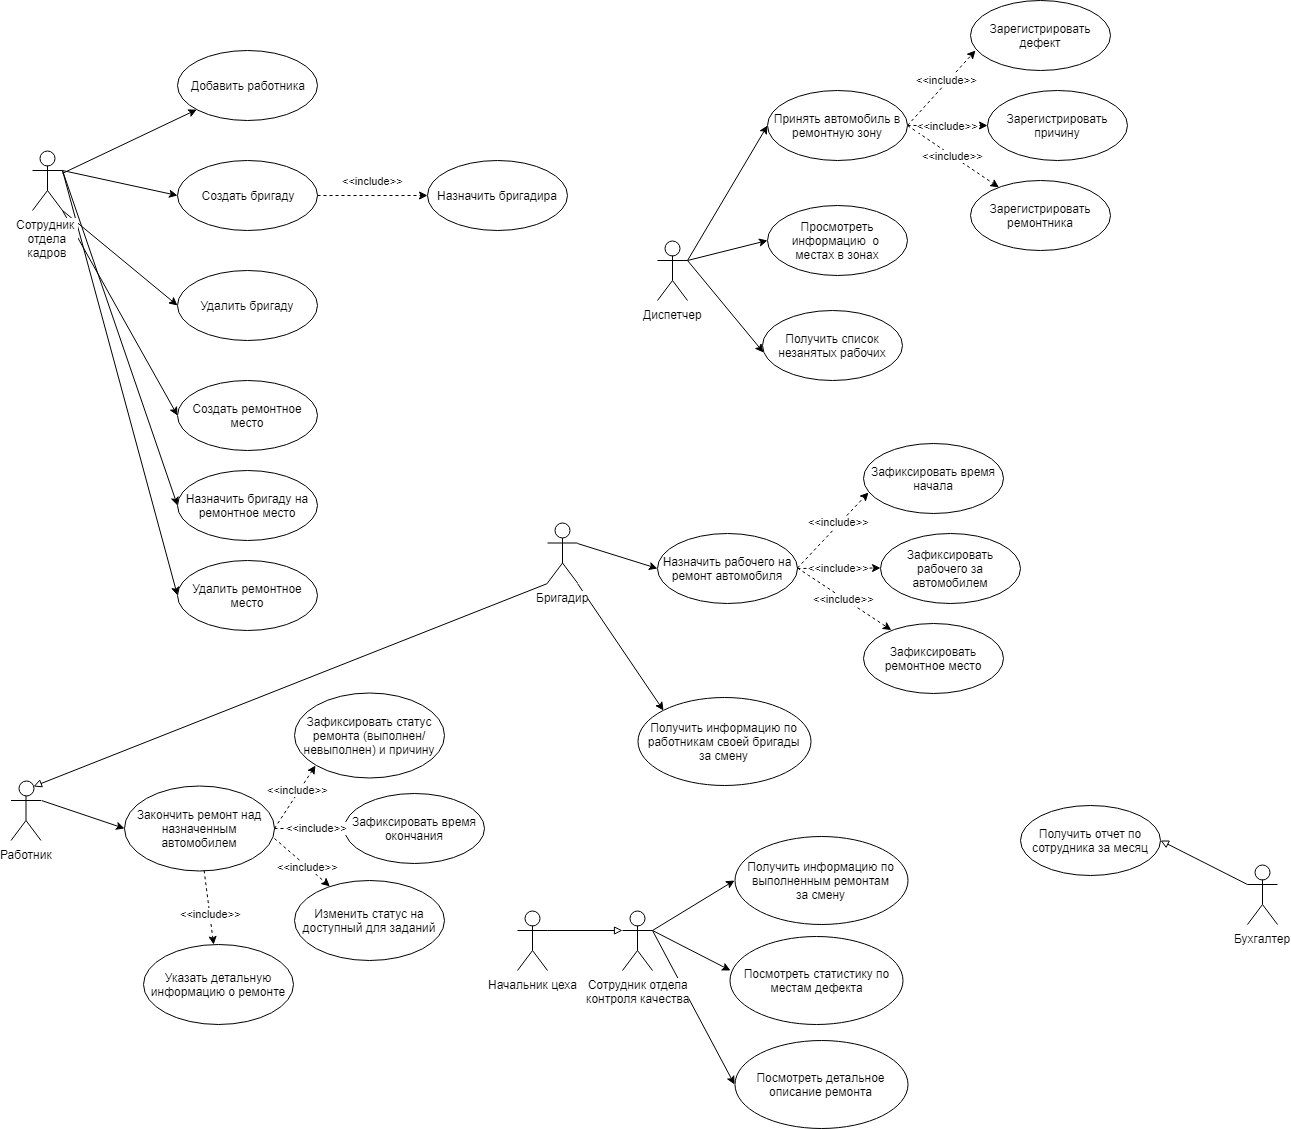

The diagram above was exported from draw.io. Its source (the exported page's mxGraphModel, read from the mxfile embedded in the PNG):
<mxGraphModel dx="1364" dy="769" grid="1" gridSize="10" guides="1" tooltips="1" connect="1" arrows="1" fold="1" page="1" pageScale="1" pageWidth="827" pageHeight="1169" math="0" shadow="0">
  <root>
    <mxCell id="0" />
    <mxCell id="1" parent="0" />
    <mxCell id="azXiGQAsNoFU_rcmmrQo-63" style="edgeStyle=none;rounded=0;orthogonalLoop=1;jettySize=auto;html=1;exitX=1;exitY=0.3333333333333333;exitDx=0;exitDy=0;exitPerimeter=0;entryX=0;entryY=0.5;entryDx=0;entryDy=0;" edge="1" parent="1" source="azXiGQAsNoFU_rcmmrQo-1" target="azXiGQAsNoFU_rcmmrQo-62">
      <mxGeometry relative="1" as="geometry" />
    </mxCell>
    <mxCell id="azXiGQAsNoFU_rcmmrQo-1" value="Работник" style="shape=umlActor;verticalLabelPosition=bottom;labelBackgroundColor=#ffffff;verticalAlign=top;html=1;" vertex="1" parent="1">
      <mxGeometry x="63.5" y="800" width="30" height="60" as="geometry" />
    </mxCell>
    <mxCell id="azXiGQAsNoFU_rcmmrQo-61" style="edgeStyle=none;rounded=0;orthogonalLoop=1;jettySize=auto;html=1;exitX=1;exitY=0.3333333333333333;exitDx=0;exitDy=0;exitPerimeter=0;entryX=0;entryY=0.5;entryDx=0;entryDy=0;" edge="1" parent="1" source="azXiGQAsNoFU_rcmmrQo-13" target="azXiGQAsNoFU_rcmmrQo-53">
      <mxGeometry relative="1" as="geometry" />
    </mxCell>
    <mxCell id="azXiGQAsNoFU_rcmmrQo-74" style="edgeStyle=none;rounded=0;orthogonalLoop=1;jettySize=auto;html=1;exitX=1;exitY=1;exitDx=0;exitDy=0;exitPerimeter=0;entryX=0;entryY=0;entryDx=0;entryDy=0;" edge="1" parent="1" source="azXiGQAsNoFU_rcmmrQo-13" target="azXiGQAsNoFU_rcmmrQo-73">
      <mxGeometry relative="1" as="geometry" />
    </mxCell>
    <mxCell id="azXiGQAsNoFU_rcmmrQo-87" style="edgeStyle=none;rounded=0;orthogonalLoop=1;jettySize=auto;html=1;exitX=0;exitY=1;exitDx=0;exitDy=0;exitPerimeter=0;entryX=0.75;entryY=0.1;entryDx=0;entryDy=0;entryPerimeter=0;endArrow=block;endFill=0;" edge="1" parent="1" source="azXiGQAsNoFU_rcmmrQo-13" target="azXiGQAsNoFU_rcmmrQo-1">
      <mxGeometry relative="1" as="geometry" />
    </mxCell>
    <mxCell id="azXiGQAsNoFU_rcmmrQo-13" value="Бригадир&lt;br&gt;" style="shape=umlActor;verticalLabelPosition=bottom;labelBackgroundColor=#ffffff;verticalAlign=top;html=1;" vertex="1" parent="1">
      <mxGeometry x="600" y="542.5" width="30" height="60" as="geometry" />
    </mxCell>
    <mxCell id="azXiGQAsNoFU_rcmmrQo-9" value="Добавить работника" style="ellipse;whiteSpace=wrap;html=1;" vertex="1" parent="1">
      <mxGeometry x="230" y="70" width="140" height="70" as="geometry" />
    </mxCell>
    <mxCell id="azXiGQAsNoFU_rcmmrQo-94" style="edgeStyle=none;rounded=0;orthogonalLoop=1;jettySize=auto;html=1;exitX=0;exitY=0.3333333333333333;exitDx=0;exitDy=0;exitPerimeter=0;entryX=1;entryY=0.5;entryDx=0;entryDy=0;endArrow=block;endFill=0;" edge="1" parent="1" source="azXiGQAsNoFU_rcmmrQo-15" target="azXiGQAsNoFU_rcmmrQo-93">
      <mxGeometry relative="1" as="geometry" />
    </mxCell>
    <mxCell id="azXiGQAsNoFU_rcmmrQo-15" value="Бухгалтер&lt;br&gt;" style="shape=umlActor;verticalLabelPosition=bottom;labelBackgroundColor=#ffffff;verticalAlign=top;html=1;" vertex="1" parent="1">
      <mxGeometry x="1300" y="884" width="30" height="60" as="geometry" />
    </mxCell>
    <mxCell id="azXiGQAsNoFU_rcmmrQo-45" style="edgeStyle=none;rounded=0;orthogonalLoop=1;jettySize=auto;html=1;exitX=1;exitY=0.3333333333333333;exitDx=0;exitDy=0;exitPerimeter=0;entryX=0;entryY=0.5;entryDx=0;entryDy=0;" edge="1" parent="1" source="azXiGQAsNoFU_rcmmrQo-16" target="azXiGQAsNoFU_rcmmrQo-38">
      <mxGeometry relative="1" as="geometry" />
    </mxCell>
    <mxCell id="azXiGQAsNoFU_rcmmrQo-70" style="edgeStyle=none;rounded=0;orthogonalLoop=1;jettySize=auto;html=1;exitX=1;exitY=0.3333333333333333;exitDx=0;exitDy=0;exitPerimeter=0;entryX=0;entryY=0.5;entryDx=0;entryDy=0;" edge="1" parent="1" source="azXiGQAsNoFU_rcmmrQo-16" target="azXiGQAsNoFU_rcmmrQo-69">
      <mxGeometry relative="1" as="geometry" />
    </mxCell>
    <mxCell id="azXiGQAsNoFU_rcmmrQo-72" style="edgeStyle=none;rounded=0;orthogonalLoop=1;jettySize=auto;html=1;exitX=1;exitY=0.3333333333333333;exitDx=0;exitDy=0;exitPerimeter=0;entryX=0.007;entryY=0.6;entryDx=0;entryDy=0;entryPerimeter=0;" edge="1" parent="1" source="azXiGQAsNoFU_rcmmrQo-16" target="azXiGQAsNoFU_rcmmrQo-71">
      <mxGeometry relative="1" as="geometry" />
    </mxCell>
    <mxCell id="azXiGQAsNoFU_rcmmrQo-16" value="Диспетчер&lt;br&gt;" style="shape=umlActor;verticalLabelPosition=bottom;labelBackgroundColor=#ffffff;verticalAlign=top;html=1;" vertex="1" parent="1">
      <mxGeometry x="710" y="260" width="30" height="60" as="geometry" />
    </mxCell>
    <mxCell id="azXiGQAsNoFU_rcmmrQo-90" style="edgeStyle=none;rounded=0;orthogonalLoop=1;jettySize=auto;html=1;exitX=1;exitY=0.3333333333333333;exitDx=0;exitDy=0;exitPerimeter=0;entryX=0;entryY=0.3333333333333333;entryDx=0;entryDy=0;endArrow=block;endFill=0;entryPerimeter=0;" edge="1" parent="1" source="azXiGQAsNoFU_rcmmrQo-17" target="azXiGQAsNoFU_rcmmrQo-18">
      <mxGeometry relative="1" as="geometry">
        <mxPoint x="390" y="1020" as="targetPoint" />
      </mxGeometry>
    </mxCell>
    <mxCell id="azXiGQAsNoFU_rcmmrQo-17" value="Начальник цеха" style="shape=umlActor;verticalLabelPosition=bottom;labelBackgroundColor=#ffffff;verticalAlign=top;html=1;" vertex="1" parent="1">
      <mxGeometry x="570" y="930" width="30" height="60" as="geometry" />
    </mxCell>
    <mxCell id="azXiGQAsNoFU_rcmmrQo-77" style="edgeStyle=none;rounded=0;orthogonalLoop=1;jettySize=auto;html=1;exitX=1;exitY=0.3333333333333333;exitDx=0;exitDy=0;exitPerimeter=0;entryX=0;entryY=0.5;entryDx=0;entryDy=0;" edge="1" parent="1" source="azXiGQAsNoFU_rcmmrQo-18" target="azXiGQAsNoFU_rcmmrQo-76">
      <mxGeometry relative="1" as="geometry" />
    </mxCell>
    <mxCell id="azXiGQAsNoFU_rcmmrQo-79" style="edgeStyle=none;rounded=0;orthogonalLoop=1;jettySize=auto;html=1;exitX=1;exitY=0.3333333333333333;exitDx=0;exitDy=0;exitPerimeter=0;entryX=0.006;entryY=0.386;entryDx=0;entryDy=0;entryPerimeter=0;" edge="1" parent="1" source="azXiGQAsNoFU_rcmmrQo-18" target="azXiGQAsNoFU_rcmmrQo-78">
      <mxGeometry relative="1" as="geometry" />
    </mxCell>
    <mxCell id="azXiGQAsNoFU_rcmmrQo-81" style="edgeStyle=none;rounded=0;orthogonalLoop=1;jettySize=auto;html=1;exitX=1;exitY=0.3333333333333333;exitDx=0;exitDy=0;exitPerimeter=0;entryX=0;entryY=0.5;entryDx=0;entryDy=0;" edge="1" parent="1" source="azXiGQAsNoFU_rcmmrQo-18" target="azXiGQAsNoFU_rcmmrQo-80">
      <mxGeometry relative="1" as="geometry" />
    </mxCell>
    <mxCell id="azXiGQAsNoFU_rcmmrQo-18" value="Сотрудник отдела&lt;br&gt;контроля качества&lt;br&gt;" style="shape=umlActor;verticalLabelPosition=bottom;labelBackgroundColor=#ffffff;verticalAlign=top;html=1;" vertex="1" parent="1">
      <mxGeometry x="675" y="930" width="30" height="60" as="geometry" />
    </mxCell>
    <mxCell id="azXiGQAsNoFU_rcmmrQo-24" style="orthogonalLoop=1;jettySize=auto;html=1;entryX=0.079;entryY=0.829;entryDx=0;entryDy=0;entryPerimeter=0;dashed=1;strokeColor=none;rounded=0;" edge="1" parent="1" source="azXiGQAsNoFU_rcmmrQo-20" target="azXiGQAsNoFU_rcmmrQo-9">
      <mxGeometry relative="1" as="geometry" />
    </mxCell>
    <mxCell id="azXiGQAsNoFU_rcmmrQo-25" style="edgeStyle=none;rounded=0;orthogonalLoop=1;jettySize=auto;html=1;" edge="1" parent="1" source="azXiGQAsNoFU_rcmmrQo-20" target="azXiGQAsNoFU_rcmmrQo-9">
      <mxGeometry relative="1" as="geometry" />
    </mxCell>
    <mxCell id="azXiGQAsNoFU_rcmmrQo-31" style="edgeStyle=none;rounded=0;orthogonalLoop=1;jettySize=auto;html=1;entryX=0;entryY=0.5;entryDx=0;entryDy=0;" edge="1" parent="1" target="azXiGQAsNoFU_rcmmrQo-21">
      <mxGeometry relative="1" as="geometry">
        <mxPoint x="115" y="190" as="sourcePoint" />
      </mxGeometry>
    </mxCell>
    <mxCell id="azXiGQAsNoFU_rcmmrQo-32" style="edgeStyle=none;rounded=0;orthogonalLoop=1;jettySize=auto;html=1;exitX=1;exitY=1;exitDx=0;exitDy=0;exitPerimeter=0;entryX=0;entryY=0.5;entryDx=0;entryDy=0;" edge="1" parent="1" source="azXiGQAsNoFU_rcmmrQo-20" target="azXiGQAsNoFU_rcmmrQo-27">
      <mxGeometry relative="1" as="geometry" />
    </mxCell>
    <mxCell id="azXiGQAsNoFU_rcmmrQo-33" style="edgeStyle=none;rounded=0;orthogonalLoop=1;jettySize=auto;html=1;exitX=1;exitY=1;exitDx=0;exitDy=0;exitPerimeter=0;entryX=0;entryY=0.5;entryDx=0;entryDy=0;" edge="1" parent="1" source="azXiGQAsNoFU_rcmmrQo-20" target="azXiGQAsNoFU_rcmmrQo-29">
      <mxGeometry relative="1" as="geometry" />
    </mxCell>
    <mxCell id="azXiGQAsNoFU_rcmmrQo-34" style="edgeStyle=none;rounded=0;orthogonalLoop=1;jettySize=auto;html=1;exitX=1;exitY=0.3333333333333333;exitDx=0;exitDy=0;exitPerimeter=0;entryX=0;entryY=0.5;entryDx=0;entryDy=0;" edge="1" parent="1" source="azXiGQAsNoFU_rcmmrQo-20" target="azXiGQAsNoFU_rcmmrQo-30">
      <mxGeometry relative="1" as="geometry" />
    </mxCell>
    <mxCell id="azXiGQAsNoFU_rcmmrQo-35" style="edgeStyle=none;rounded=0;orthogonalLoop=1;jettySize=auto;html=1;exitX=1;exitY=0.3333333333333333;exitDx=0;exitDy=0;exitPerimeter=0;entryX=0;entryY=0.5;entryDx=0;entryDy=0;" edge="1" parent="1" source="azXiGQAsNoFU_rcmmrQo-20" target="azXiGQAsNoFU_rcmmrQo-36">
      <mxGeometry relative="1" as="geometry">
        <mxPoint x="170" y="590" as="targetPoint" />
      </mxGeometry>
    </mxCell>
    <mxCell id="azXiGQAsNoFU_rcmmrQo-20" value="Сотрудник&amp;nbsp;&lt;br&gt;отдела&lt;br&gt;кадров&lt;br&gt;" style="shape=umlActor;verticalLabelPosition=bottom;labelBackgroundColor=#ffffff;verticalAlign=top;html=1;" vertex="1" parent="1">
      <mxGeometry x="85" y="170" width="30" height="60" as="geometry" />
    </mxCell>
    <mxCell id="azXiGQAsNoFU_rcmmrQo-23" value="&amp;lt;&amp;lt;include&amp;gt;&amp;gt;&lt;br&gt;" style="edgeStyle=orthogonalEdgeStyle;rounded=0;orthogonalLoop=1;jettySize=auto;html=1;dashed=1;" edge="1" parent="1" source="azXiGQAsNoFU_rcmmrQo-21" target="azXiGQAsNoFU_rcmmrQo-22">
      <mxGeometry y="15" relative="1" as="geometry">
        <mxPoint as="offset" />
      </mxGeometry>
    </mxCell>
    <mxCell id="azXiGQAsNoFU_rcmmrQo-21" value="Создать бригаду" style="ellipse;whiteSpace=wrap;html=1;" vertex="1" parent="1">
      <mxGeometry x="230" y="180" width="140" height="70" as="geometry" />
    </mxCell>
    <mxCell id="azXiGQAsNoFU_rcmmrQo-22" value="Назначить бригадира" style="ellipse;whiteSpace=wrap;html=1;" vertex="1" parent="1">
      <mxGeometry x="480" y="180" width="140" height="70" as="geometry" />
    </mxCell>
    <mxCell id="azXiGQAsNoFU_rcmmrQo-27" value="Удалить бригаду" style="ellipse;whiteSpace=wrap;html=1;" vertex="1" parent="1">
      <mxGeometry x="230" y="290" width="140" height="70" as="geometry" />
    </mxCell>
    <mxCell id="azXiGQAsNoFU_rcmmrQo-29" value="Создать ремонтное место" style="ellipse;whiteSpace=wrap;html=1;" vertex="1" parent="1">
      <mxGeometry x="230" y="400" width="140" height="70" as="geometry" />
    </mxCell>
    <mxCell id="azXiGQAsNoFU_rcmmrQo-30" value="Назначить бригаду на ремонтное место" style="ellipse;whiteSpace=wrap;html=1;" vertex="1" parent="1">
      <mxGeometry x="230" y="490" width="140" height="70" as="geometry" />
    </mxCell>
    <mxCell id="azXiGQAsNoFU_rcmmrQo-36" value="Удалить ремонтное место" style="ellipse;whiteSpace=wrap;html=1;" vertex="1" parent="1">
      <mxGeometry x="230" y="580" width="140" height="70" as="geometry" />
    </mxCell>
    <mxCell id="azXiGQAsNoFU_rcmmrQo-42" value="&amp;lt;&amp;lt;include&amp;gt;&amp;gt;" style="edgeStyle=none;rounded=0;orthogonalLoop=1;jettySize=auto;html=1;exitX=1;exitY=0.5;exitDx=0;exitDy=0;entryX=0.036;entryY=0.714;entryDx=0;entryDy=0;entryPerimeter=0;dashed=1;" edge="1" parent="1" source="azXiGQAsNoFU_rcmmrQo-38" target="azXiGQAsNoFU_rcmmrQo-39">
      <mxGeometry x="0.1894" y="1" relative="1" as="geometry">
        <mxPoint as="offset" />
      </mxGeometry>
    </mxCell>
    <mxCell id="azXiGQAsNoFU_rcmmrQo-43" value="&amp;lt;&amp;lt;include&amp;gt;&amp;gt;" style="edgeStyle=none;rounded=0;orthogonalLoop=1;jettySize=auto;html=1;exitX=1;exitY=0.5;exitDx=0;exitDy=0;dashed=1;" edge="1" parent="1" source="azXiGQAsNoFU_rcmmrQo-38" target="azXiGQAsNoFU_rcmmrQo-41">
      <mxGeometry relative="1" as="geometry" />
    </mxCell>
    <mxCell id="azXiGQAsNoFU_rcmmrQo-44" value="&amp;lt;&amp;lt;include&amp;gt;&amp;gt;" style="edgeStyle=none;rounded=0;orthogonalLoop=1;jettySize=auto;html=1;exitX=1;exitY=0.5;exitDx=0;exitDy=0;dashed=1;" edge="1" parent="1" source="azXiGQAsNoFU_rcmmrQo-38" target="azXiGQAsNoFU_rcmmrQo-40">
      <mxGeometry relative="1" as="geometry">
        <mxPoint as="offset" />
      </mxGeometry>
    </mxCell>
    <mxCell id="azXiGQAsNoFU_rcmmrQo-38" value="Принять автомобиль в ремонтную зону" style="ellipse;whiteSpace=wrap;html=1;" vertex="1" parent="1">
      <mxGeometry x="820" y="110" width="140" height="70" as="geometry" />
    </mxCell>
    <mxCell id="azXiGQAsNoFU_rcmmrQo-39" value="Зарегистрировать дефект" style="ellipse;whiteSpace=wrap;html=1;" vertex="1" parent="1">
      <mxGeometry x="1023" y="20" width="140" height="70" as="geometry" />
    </mxCell>
    <mxCell id="azXiGQAsNoFU_rcmmrQo-40" value="Зарегистрировать причину" style="ellipse;whiteSpace=wrap;html=1;" vertex="1" parent="1">
      <mxGeometry x="1040" y="110" width="140" height="70" as="geometry" />
    </mxCell>
    <mxCell id="azXiGQAsNoFU_rcmmrQo-41" value="Зарегистрировать ремонтника" style="ellipse;whiteSpace=wrap;html=1;" vertex="1" parent="1">
      <mxGeometry x="1023" y="200" width="140" height="70" as="geometry" />
    </mxCell>
    <mxCell id="azXiGQAsNoFU_rcmmrQo-53" value="Назначить рабочего на ремонт автомобиля" style="ellipse;whiteSpace=wrap;html=1;" vertex="1" parent="1">
      <mxGeometry x="710" y="552.5" width="140" height="70" as="geometry" />
    </mxCell>
    <mxCell id="azXiGQAsNoFU_rcmmrQo-55" value="&amp;lt;&amp;lt;include&amp;gt;&amp;gt;" style="edgeStyle=none;rounded=0;orthogonalLoop=1;jettySize=auto;html=1;entryX=0.036;entryY=0.714;entryDx=0;entryDy=0;entryPerimeter=0;dashed=1;" edge="1" parent="1" target="azXiGQAsNoFU_rcmmrQo-58">
      <mxGeometry x="0.1894" y="1" relative="1" as="geometry">
        <mxPoint x="850" y="587.5" as="sourcePoint" />
        <mxPoint as="offset" />
      </mxGeometry>
    </mxCell>
    <mxCell id="azXiGQAsNoFU_rcmmrQo-56" value="&amp;lt;&amp;lt;include&amp;gt;&amp;gt;" style="edgeStyle=none;rounded=0;orthogonalLoop=1;jettySize=auto;html=1;dashed=1;" edge="1" parent="1" target="azXiGQAsNoFU_rcmmrQo-60">
      <mxGeometry relative="1" as="geometry">
        <mxPoint x="850" y="587.5" as="sourcePoint" />
      </mxGeometry>
    </mxCell>
    <mxCell id="azXiGQAsNoFU_rcmmrQo-57" value="&amp;lt;&amp;lt;include&amp;gt;&amp;gt;" style="edgeStyle=none;rounded=0;orthogonalLoop=1;jettySize=auto;html=1;exitX=1;exitY=0.5;exitDx=0;exitDy=0;dashed=1;" edge="1" parent="1" target="azXiGQAsNoFU_rcmmrQo-59" source="azXiGQAsNoFU_rcmmrQo-53">
      <mxGeometry relative="1" as="geometry">
        <mxPoint x="873" y="587.5" as="sourcePoint" />
        <mxPoint as="offset" />
      </mxGeometry>
    </mxCell>
    <mxCell id="azXiGQAsNoFU_rcmmrQo-58" value="Зафиксировать время начала" style="ellipse;whiteSpace=wrap;html=1;" vertex="1" parent="1">
      <mxGeometry x="916" y="462.5" width="140" height="70" as="geometry" />
    </mxCell>
    <mxCell id="azXiGQAsNoFU_rcmmrQo-59" value="Зафиксировать рабочего за автомобилем" style="ellipse;whiteSpace=wrap;html=1;" vertex="1" parent="1">
      <mxGeometry x="933" y="552.5" width="140" height="70" as="geometry" />
    </mxCell>
    <mxCell id="azXiGQAsNoFU_rcmmrQo-60" value="Зафиксировать ремонтное место" style="ellipse;whiteSpace=wrap;html=1;" vertex="1" parent="1">
      <mxGeometry x="916" y="642.5" width="140" height="70" as="geometry" />
    </mxCell>
    <mxCell id="azXiGQAsNoFU_rcmmrQo-62" value="Закончить ремонт над назначенным автомобилем" style="ellipse;whiteSpace=wrap;html=1;" vertex="1" parent="1">
      <mxGeometry x="176.5" y="805" width="150" height="85" as="geometry" />
    </mxCell>
    <mxCell id="azXiGQAsNoFU_rcmmrQo-64" value="Зафиксировать время окончания" style="ellipse;whiteSpace=wrap;html=1;" vertex="1" parent="1">
      <mxGeometry x="396.5" y="812.5" width="140" height="70" as="geometry" />
    </mxCell>
    <mxCell id="azXiGQAsNoFU_rcmmrQo-65" value="&amp;lt;&amp;lt;include&amp;gt;&amp;gt;" style="edgeStyle=none;rounded=0;orthogonalLoop=1;jettySize=auto;html=1;entryX=0;entryY=0.5;entryDx=0;entryDy=0;dashed=1;exitX=1;exitY=0.5;exitDx=0;exitDy=0;" edge="1" parent="1" source="azXiGQAsNoFU_rcmmrQo-62" target="azXiGQAsNoFU_rcmmrQo-64">
      <mxGeometry x="0.1894" y="1" relative="1" as="geometry">
        <mxPoint x="323.5" y="605" as="sourcePoint" />
        <mxPoint as="offset" />
        <mxPoint x="394.5" y="530" as="targetPoint" />
      </mxGeometry>
    </mxCell>
    <mxCell id="azXiGQAsNoFU_rcmmrQo-67" value="Изменить статус на доступный для заданий" style="ellipse;whiteSpace=wrap;html=1;" vertex="1" parent="1">
      <mxGeometry x="346.5" y="900" width="150" height="80" as="geometry" />
    </mxCell>
    <mxCell id="azXiGQAsNoFU_rcmmrQo-68" value="&amp;lt;&amp;lt;include&amp;gt;&amp;gt;" style="edgeStyle=none;rounded=0;orthogonalLoop=1;jettySize=auto;html=1;dashed=1;exitX=1;exitY=0.624;exitDx=0;exitDy=0;exitPerimeter=0;" edge="1" parent="1" source="azXiGQAsNoFU_rcmmrQo-62" target="azXiGQAsNoFU_rcmmrQo-67">
      <mxGeometry x="0.1894" y="1" relative="1" as="geometry">
        <mxPoint x="336.5" y="858" as="sourcePoint" />
        <mxPoint as="offset" />
        <mxPoint x="406.5" y="858" as="targetPoint" />
      </mxGeometry>
    </mxCell>
    <mxCell id="azXiGQAsNoFU_rcmmrQo-69" value="Просмотреть информацию&amp;nbsp; о &lt;br&gt;местах в зонах" style="ellipse;whiteSpace=wrap;html=1;" vertex="1" parent="1">
      <mxGeometry x="820" y="225" width="140" height="70" as="geometry" />
    </mxCell>
    <mxCell id="azXiGQAsNoFU_rcmmrQo-71" value="Получить список незанятых рабочих" style="ellipse;whiteSpace=wrap;html=1;" vertex="1" parent="1">
      <mxGeometry x="815" y="330" width="140" height="70" as="geometry" />
    </mxCell>
    <mxCell id="azXiGQAsNoFU_rcmmrQo-73" value="Получить информацию по работникам своей бригады&lt;br&gt;за смену&lt;br&gt;" style="ellipse;whiteSpace=wrap;html=1;" vertex="1" parent="1">
      <mxGeometry x="690" y="717" width="173" height="88" as="geometry" />
    </mxCell>
    <mxCell id="azXiGQAsNoFU_rcmmrQo-76" value="Получить информацию по выполненным ремонтам&lt;br&gt;за смену&lt;br&gt;" style="ellipse;whiteSpace=wrap;html=1;" vertex="1" parent="1">
      <mxGeometry x="787" y="856" width="173" height="88" as="geometry" />
    </mxCell>
    <mxCell id="azXiGQAsNoFU_rcmmrQo-78" value="Посмотреть статистику по&lt;br&gt;местам дефекта&lt;br&gt;" style="ellipse;whiteSpace=wrap;html=1;" vertex="1" parent="1">
      <mxGeometry x="782" y="956" width="173" height="88" as="geometry" />
    </mxCell>
    <mxCell id="azXiGQAsNoFU_rcmmrQo-80" value="Посмотреть детальное описание ремонта&lt;br&gt;" style="ellipse;whiteSpace=wrap;html=1;" vertex="1" parent="1">
      <mxGeometry x="787" y="1060" width="173" height="88" as="geometry" />
    </mxCell>
    <mxCell id="azXiGQAsNoFU_rcmmrQo-82" value="Зафиксировать статус ремонта (выполнен/невыполнен) и причину" style="ellipse;whiteSpace=wrap;html=1;" vertex="1" parent="1">
      <mxGeometry x="346.5" y="712.5" width="150" height="85" as="geometry" />
    </mxCell>
    <mxCell id="azXiGQAsNoFU_rcmmrQo-84" value="&amp;lt;&amp;lt;include&amp;gt;&amp;gt;" style="edgeStyle=none;rounded=0;orthogonalLoop=1;jettySize=auto;html=1;entryX=0;entryY=1;entryDx=0;entryDy=0;dashed=1;exitX=1;exitY=0.5;exitDx=0;exitDy=0;" edge="1" parent="1" source="azXiGQAsNoFU_rcmmrQo-62" target="azXiGQAsNoFU_rcmmrQo-82">
      <mxGeometry x="0.1894" y="1" relative="1" as="geometry">
        <mxPoint x="337" y="858" as="sourcePoint" />
        <mxPoint as="offset" />
        <mxPoint x="407" y="858" as="targetPoint" />
      </mxGeometry>
    </mxCell>
    <mxCell id="azXiGQAsNoFU_rcmmrQo-85" value="Указать детальную информацию о ремонте" style="ellipse;whiteSpace=wrap;html=1;" vertex="1" parent="1">
      <mxGeometry x="196" y="964" width="150" height="80" as="geometry" />
    </mxCell>
    <mxCell id="azXiGQAsNoFU_rcmmrQo-86" value="&amp;lt;&amp;lt;include&amp;gt;&amp;gt;" style="edgeStyle=none;rounded=0;orthogonalLoop=1;jettySize=auto;html=1;dashed=1;" edge="1" parent="1" target="azXiGQAsNoFU_rcmmrQo-85" source="azXiGQAsNoFU_rcmmrQo-62">
      <mxGeometry x="0.1894" y="1" relative="1" as="geometry">
        <mxPoint x="176.5" y="922" as="sourcePoint" />
        <mxPoint as="offset" />
        <mxPoint x="256" y="922" as="targetPoint" />
      </mxGeometry>
    </mxCell>
    <mxCell id="azXiGQAsNoFU_rcmmrQo-93" value="Получить отчет по сотрудника за месяц" style="ellipse;whiteSpace=wrap;html=1;" vertex="1" parent="1">
      <mxGeometry x="1073" y="825" width="140" height="70" as="geometry" />
    </mxCell>
  </root>
</mxGraphModel>